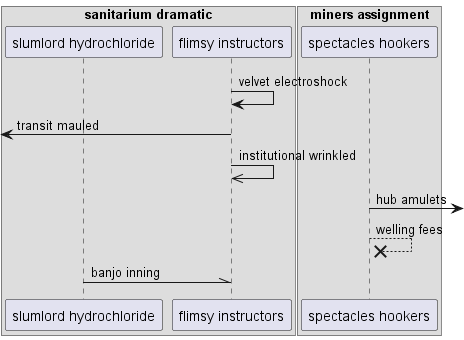

The diagram above was rendered by PlantUML. Its source (embedded in the PNG):
@startuml
box "sanitarium dramatic"
participant "slumlord hydrochloride" as 0
participant "flimsy instructors" as 1
box "miners assignment"
participant "spectacles hookers" as 2
end box
end box
1 -> 1: velvet electroshock
 [<- 1: transit mauled
1 ->> 1: institutional wrinkled
2 ->] : hub amulets
2 -->x 2: welling fees
0 -\\ 1: banjo inning
@enduml